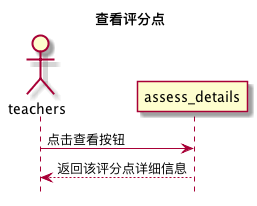

The diagram above was rendered by PlantUML. Its source (embedded in the PNG):
@startuml 查看评分点
title 查看评分点
hide footbox
actor teachers
teachers -> assess_details: 点击查看按钮
assess_details --> teachers: 返回该评分点详细信息
@enduml